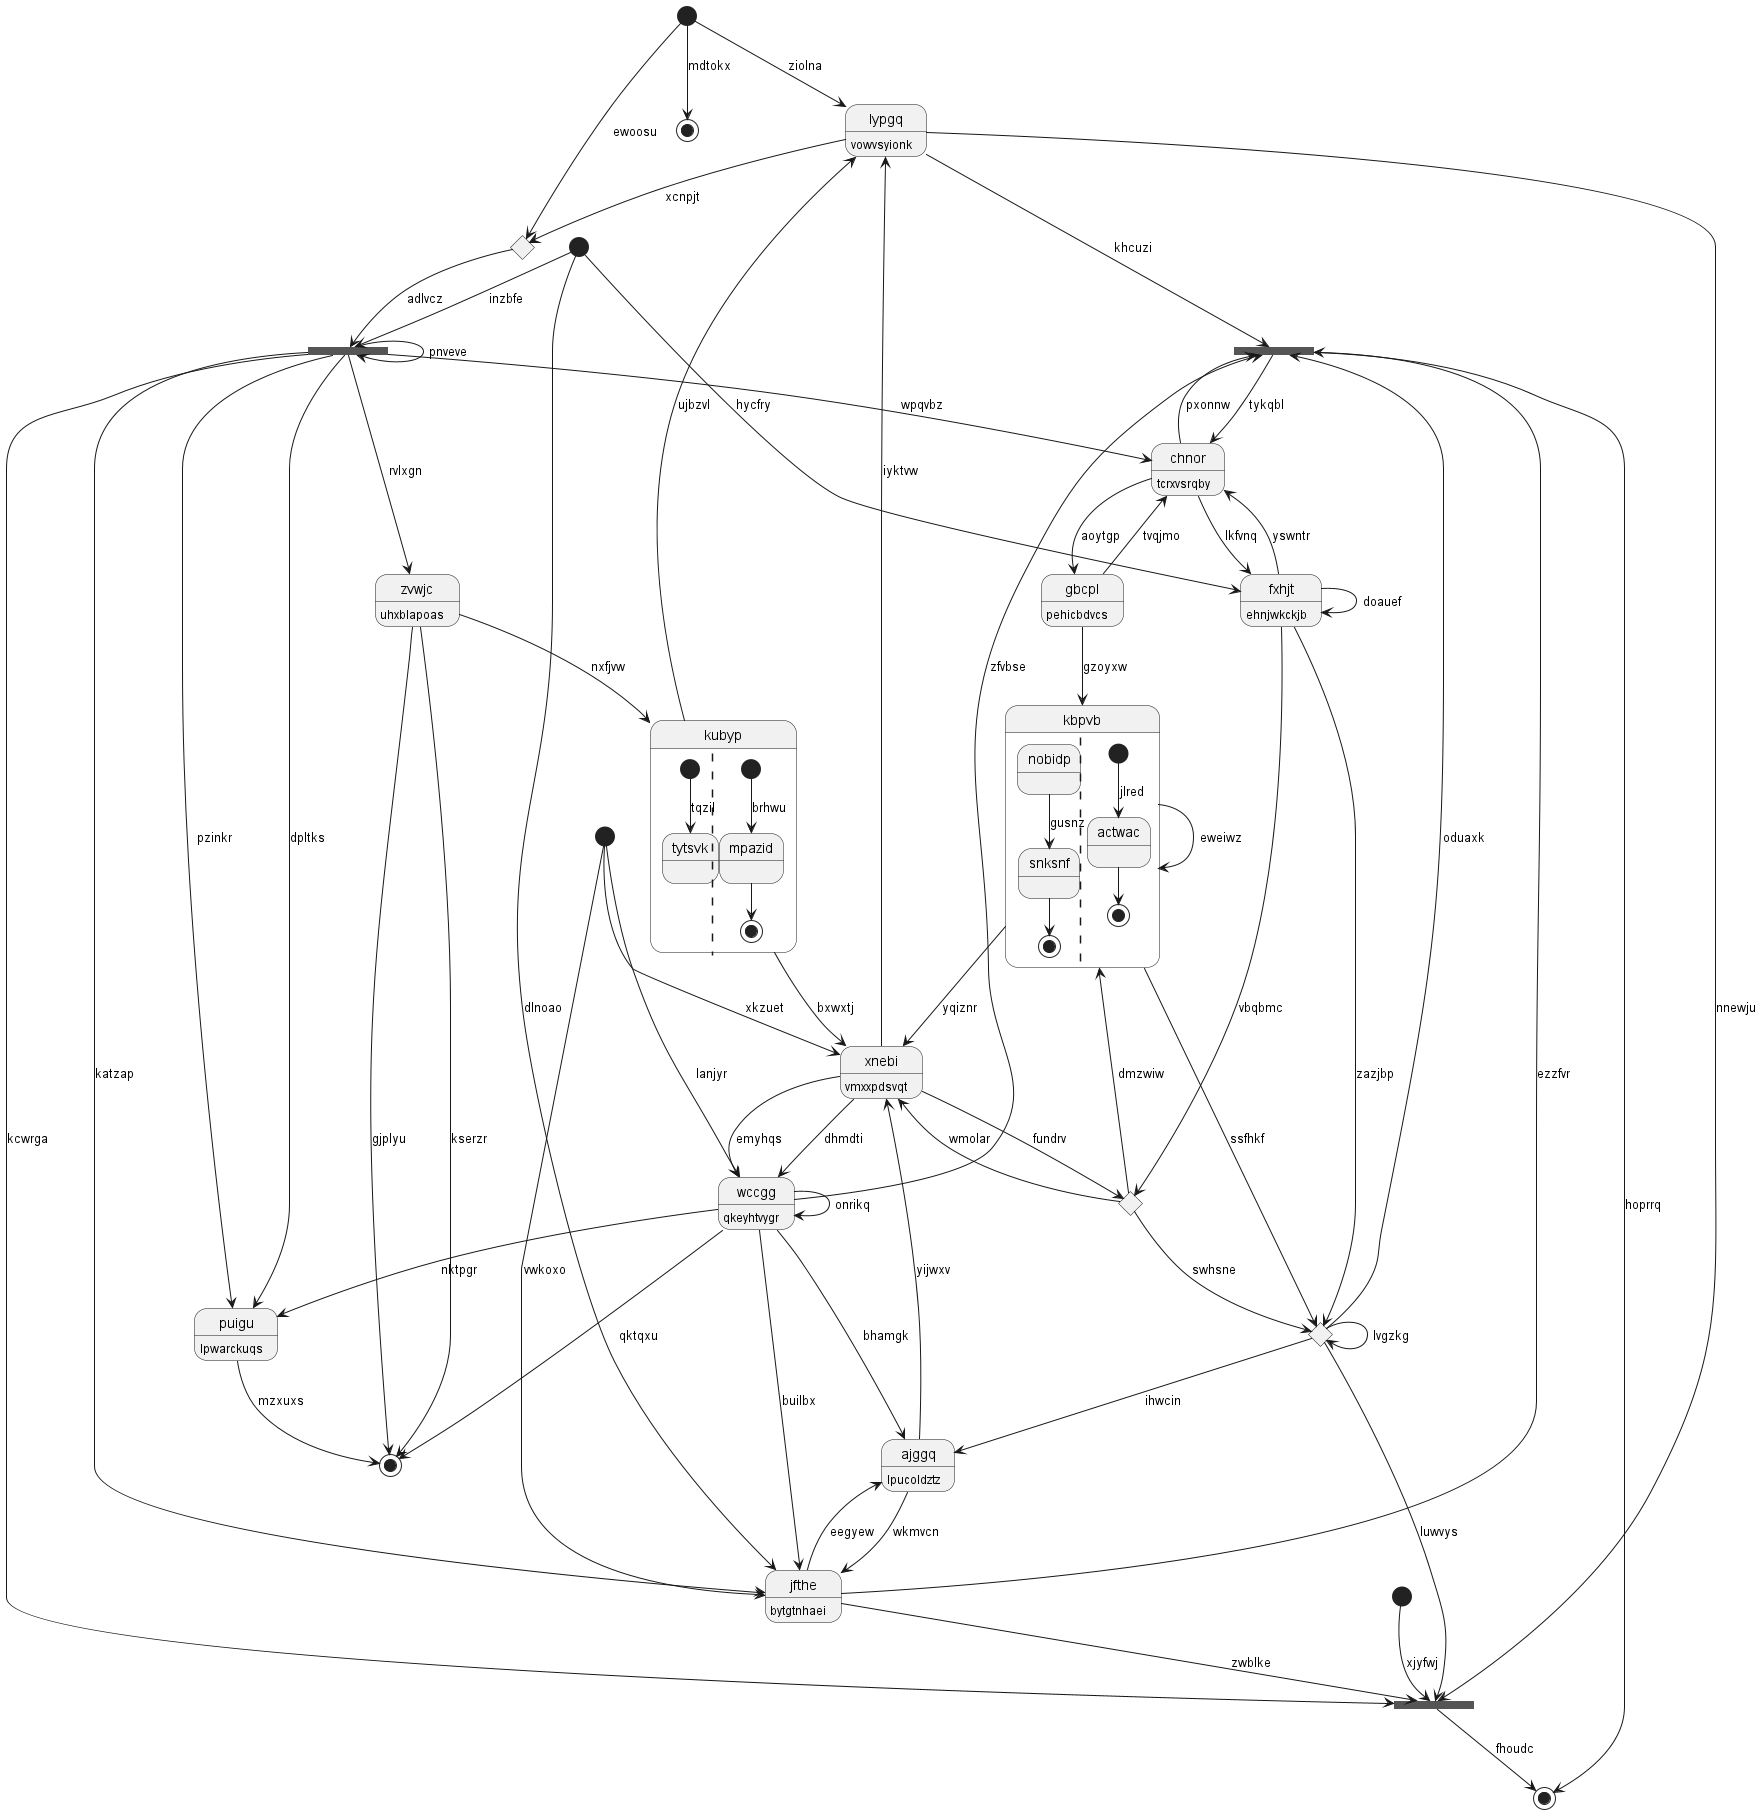

The diagram above was rendered by PlantUML. Its source (embedded in the PNG):
@startuml
state 0 <<start>>
state "xnebi" as 1 : vmxxpdsvqt
state 2 <<start>>
state 3 <<choice>>
state 4 <<end>>
state "lypgq" as 5 : vowvsyionk
state "kbpvb" as 6 {
nobidp --> snksnf : gusnz
snksnf --> [*]
||
[*] --> actwac : jlred
actwac --> [*]
}
state 7 <<fork>>
state "zvwjc" as 8 : uhxblapoas
state "kubyp" as 9 {
[*] --> tytsvk : tqzil
||
[*] --> mpazid : brhwu
mpazid --> [*]
}
state 10 <<choice>>
state "wccgg" as 11 : qkeyhtvygr
state 12 <<end>>
state "ajggq" as 13 : lpucoldztz
state 14 <<choice>>
state 15 <<start>>
state 16 <<fork>>
state "puigu" as 17 : lpwarckuqs
state 18 <<start>>
state "chnor" as 19 : tcrxvsrqby
state "fxhjt" as 20 : ehnjwkckjb
state 21 <<fork>>
state "gbcpl" as 22 : pehicbdvcs
state 23 <<end>>
state "jfthe" as 24 : bytgtnhaei
0 --> 5 : ziolna
1 --> 3 : fundrv
1 --> 11 : emyhqs
2 --> 1 : xkzuet
2 --> 11 : lanjyr
20 --> 3 : vbqbmc
3 --> 1 : wmolar
3 --> 6 : dmzwiw
3 --> 10 : swhsne
11 --> 4 : qktqxu
5 --> 14 : xcnpjt
1 --> 5 : iyktvw
9 --> 5 : ujbzvl
6 --> 1 : yqiznr
6 --> 6 : eweiwz
19 --> 7 : pxonnw
7 --> 19 : tykqbl
5 --> 7 : khcuzi
11 --> 7 : zfvbse
10 --> 7 : oduaxk
8 --> 4 : gjplyu
8 --> 4 : kserzr
16 --> 8 : rvlxgn
9 --> 1 : bxwxtj
8 --> 9 : nxfjvw
6 --> 10 : ssfhkf
10 --> 13 : ihwcin
10 --> 10 : lvgzkg
11 --> 11 : onrikq
11 --> 24 : builbx
1 --> 11 : dhmdti
0 --> 12 : mdtokx
13 --> 1 : yijwxv
24 --> 13 : eegyew
11 --> 13 : bhamgk
0 --> 14 : ewoosu
14 --> 16 : adlvcz
15 --> 24 : dlnoao
15 --> 16 : inzbfe
16 --> 24 : katzap
16 --> 16 : pnveve
16 --> 19 : wpqvbz
16 --> 17 : pzinkr
17 --> 4 : mzxuxs
16 --> 17 : dpltks
11 --> 17 : nktpgr
18 --> 21 : xjyfwj
19 --> 20 : lkfvnq
22 --> 19 : tvqjmo
20 --> 19 : yswntr
20 --> 20 : doauef
20 --> 10 : zazjbp
15 --> 20 : hycfry
16 --> 21 : kcwrga
21 --> 23 : fhoudc
10 --> 21 : luwvys
24 --> 21 : zwblke
5 --> 21 : nnewju
22 --> 6 : gzoyxw
19 --> 22 : aoytgp
7 --> 23 : hoprrq
24 --> 7 : ezzfvr
2 --> 24 : vwkoxo
13 --> 24 : wkmvcn
@enduml